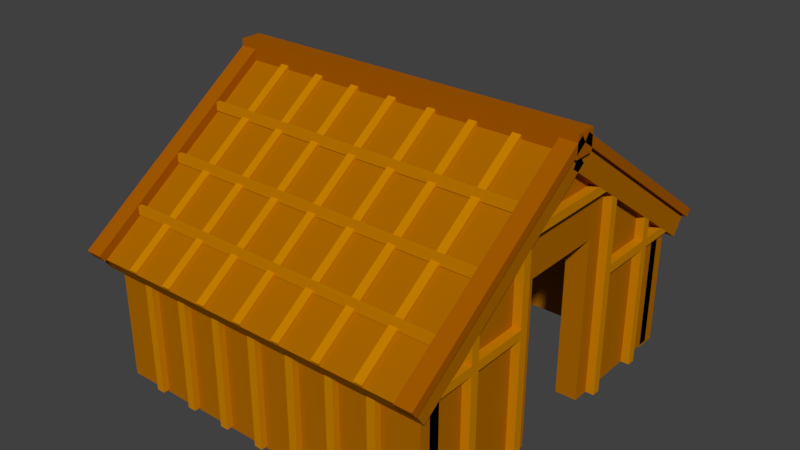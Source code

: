 # Source: GreekTent_2_.blend  (saved by Blender 2.79.0; exported with 4.5.12 LTS)
import bpy
from mathutils import Matrix  # noqa: F401  (used for matrix-valued properties, if any)

bpy.ops.wm.read_factory_settings(use_empty=True)
scene = bpy.context.scene
scene.name = 'Scene'

# ---- collections
col_collection_1 = bpy.data.collections.new('Collection 1'); scene.collection.children.link(col_collection_1)

# ---- materials (node trees are filled in below, after node groups)
mat_rods = bpy.data.materials.new('Rods')
mat_rods.alpha_threshold = 0.0
mat_rods.use_transparent_shadow = False
mat_rods.diffuse_color = (0.5815, 0.2192, 0.0, 1.0)
mat_rods.roughness = 0.5
mat_logs = bpy.data.materials.new('Logs')
mat_logs.alpha_threshold = 0.0
mat_logs.use_transparent_shadow = False
mat_logs.diffuse_color = (0.375, 0.1, 0.0, 1.0)
mat_logs.roughness = 0.5
mat_plank = bpy.data.materials.new('Plank')
mat_plank.alpha_threshold = 0.0
mat_plank.use_transparent_shadow = False
mat_plank.diffuse_color = (0.4109, 0.1359, 0.0, 1.0)
mat_plank.roughness = 0.5

# ---- material node trees

# ---- world
world_world = bpy.data.worlds.new('World'); scene.world = world_world
world_world.color = (0.05088, 0.05088, 0.05088)
world_world.use_sun_shadow = False
world_world.sun_shadow_jitter_overblur = 0.0
world_world.cycles.sampling_method = 'MANUAL'

# ---- meshes
me_cube = bpy.data.meshes.new('Cube')
me_cube.from_pydata([(-0.8367, 0.2007, -1.145), (-0.8367, 0.2007, 0.8547), (-0.8367, 2.201, -1.145), (-0.8367, 2.201, 0.8547), (1.163, 0.2007, -1.145), (1.163, 0.2007, 0.8547), (1.163, 2.201, -1.145), (1.163, 2.201, 0.8547), (16.16, -4.681, 0.6279), (-15.84, -4.681, 0.6279), (16.16, -4.281, 0.6279), (-15.84, -4.281, 0.6279), (16.16, -4.681, 0.6946), (-15.84, -4.681, 0.6946), (16.16, -4.281, 0.6946), (-15.84, -4.281, 0.6946), (16.16, -13.91, 0.08925), (-15.84, -13.91, 0.08924), (16.16, -13.51, 0.08925), (-15.84, -13.51, 0.08924), (16.16, -13.91, 0.1559), (-15.84, -13.91, 0.1559), (16.16, -13.51, 0.1559), (-15.84, -13.51, 0.1559), (-15.84, 10.74, 0.4556), (16.16, 10.74, 0.4556), (-15.84, 11.14, 0.4556), (16.16, 11.14, 0.4556), (-15.84, 10.74, 0.389), (16.16, 10.74, 0.389), (-15.84, 11.14, 0.389), (16.16, 11.14, 0.389), (-15.84, 15.41, 0.1829), (16.16, 15.41, 0.1829), (-15.84, 15.81, 0.1829), (16.16, 15.81, 0.1829), (-15.84, 15.41, 0.1163), (16.16, 15.41, 0.1163), (-15.84, 15.81, 0.1163), (16.16, 15.81, 0.1163), (-15.84, 6.178, 0.7216), (16.16, 6.178, 0.7216), (-15.84, 6.578, 0.7216), (16.16, 6.578, 0.7216), (-15.84, 6.178, 0.6549), (16.16, 6.178, 0.6549), (-15.84, 6.578, 0.6549), (16.16, 6.578, 0.6549), (-8.237, 0.4989, 0.9089), (-8.237, -17.52, -0.1426), (-8.237, 0.2695, 0.9362), (-8.237, -17.75, -0.1153), (-7.437, 0.4989, 0.9089), (-7.437, -17.52, -0.1426), (-7.437, 0.2695, 0.9362), (-7.437, -17.75, -0.1153), (-0.2367, 0.4989, 0.9089), (-0.2367, -17.52, -0.1426), (-0.2367, 0.2695, 0.9362), (-0.2367, -17.75, -0.1153), (0.5633, 0.4989, 0.9089), (0.5633, -17.52, -0.1426), (0.5633, 0.2695, 0.9362), (0.5633, -17.75, -0.1153), (7.763, 0.4989, 0.9089), (7.763, -17.52, -0.1426), (7.763, 0.2695, 0.9362), (7.763, -17.75, -0.1153), (8.563, 0.4989, 0.9089), (8.563, -17.52, -0.1426), (8.563, 0.2695, 0.9362), (8.563, -17.75, -0.1153), (-4.237, 0.4989, 0.9089), (-4.237, -17.52, -0.1426), (-4.237, 0.2695, 0.9362), (-4.237, -17.75, -0.1153), (-3.437, 0.4989, 0.9089), (-3.437, -17.52, -0.1426), (-3.437, 0.2695, 0.9362), (-3.437, -17.75, -0.1153), (3.763, 0.4989, 0.9089), (3.763, -17.52, -0.1426), (3.763, 0.2695, 0.9362), (3.763, -17.75, -0.1153), (4.563, 0.4989, 0.9089), (4.563, -17.52, -0.1426), (4.563, 0.2695, 0.9362), (4.563, -17.75, -0.1153), (-12.24, 0.4989, 0.9089), (-12.24, -17.52, -0.1426), (-12.24, 0.2695, 0.9362), (-12.24, -17.75, -0.1153), (-11.44, 0.4989, 0.9089), (-11.44, -17.52, -0.1426), (-11.44, 0.2695, 0.9362), (-11.44, -17.75, -0.1153), (11.76, 0.4989, 0.9089), (11.76, -17.52, -0.1426), (11.76, 0.2695, 0.9362), (11.76, -17.75, -0.1153), (12.56, 0.4989, 0.9089), (12.56, -17.52, -0.1426), (12.56, 0.2695, 0.9362), (12.56, -17.75, -0.1153), (11.76, 2.099, 0.9089), (11.76, -15.92, -0.1426), (11.76, 1.869, 0.9362), (11.76, -16.15, -0.1153), (12.56, 2.099, 0.9089), (12.56, -15.92, -0.1426), (12.56, 1.869, 0.9362), (12.56, -16.15, -0.1153), (-12.24, 2.099, 0.9089), (-12.24, -15.92, -0.1426), (-12.24, 1.869, 0.9362), (-12.24, -16.15, -0.1153), (-11.44, 2.099, 0.9089), (-11.44, -15.92, -0.1426), (-11.44, 1.869, 0.9362), (-11.44, -16.15, -0.1153), (3.763, 2.099, 0.9089), (3.763, -15.92, -0.1426), (3.763, 1.869, 0.9362), (3.763, -16.15, -0.1153), (4.563, 2.099, 0.9089), (4.563, -15.92, -0.1426), (4.563, 1.869, 0.9362), (4.563, -16.15, -0.1153), (-4.237, 2.099, 0.9089), (-4.237, -15.92, -0.1426), (-4.237, 1.869, 0.9362), (-4.237, -16.15, -0.1153), (-3.437, 2.099, 0.9089), (-3.437, -15.92, -0.1426), (-3.437, 1.869, 0.9362), (-3.437, -16.15, -0.1153), (7.763, 2.099, 0.9089), (7.763, -15.92, -0.1426), (7.763, 1.869, 0.9362), (7.763, -16.15, -0.1153), (8.563, 2.099, 0.9089), (8.563, -15.92, -0.1426), (8.563, 1.869, 0.9362), (8.563, -16.15, -0.1153), (-0.2367, 2.099, 0.9089), (-0.2367, -15.92, -0.1426), (-0.2367, 1.869, 0.9362), (-0.2367, -16.15, -0.1153), (0.5633, 2.099, 0.9089), (0.5633, -15.92, -0.1426), (0.5633, 1.869, 0.9362), (0.5633, -16.15, -0.1153), (-8.237, 2.099, 0.9089), (-8.237, -15.92, -0.1426), (-8.237, 1.869, 0.9362), (-8.237, -16.15, -0.1153), (-7.437, 2.099, 0.9089), (-7.437, -15.92, -0.1426), (-7.437, 1.869, 0.9362), (-7.437, -16.15, -0.1153), (11.76, 2.099, 0.9089), (11.76, -15.92, -0.1426), (11.76, 1.869, 0.9362), (11.76, -16.15, -0.1153), (12.56, 2.099, 0.9089), (12.56, -15.92, -0.1426), (12.56, 1.869, 0.9362), (12.56, -16.15, -0.1153), (-12.24, 2.099, 0.9089), (-12.24, -15.92, -0.1426), (-12.24, 1.869, 0.9362), (-12.24, -16.15, -0.1153), (-11.44, 2.099, 0.9089), (-11.44, -15.92, -0.1426), (-11.44, 1.869, 0.9362), (-11.44, -16.15, -0.1153), (3.763, 2.099, 0.9089), (3.763, -15.92, -0.1426), (3.763, 1.869, 0.9362), (3.763, -16.15, -0.1153), (4.563, 2.099, 0.9089), (4.563, -15.92, -0.1426), (4.563, 1.869, 0.9362), (4.563, -16.15, -0.1153), (-4.237, 2.099, 0.9089), (-4.237, -15.92, -0.1426), (-4.237, 1.869, 0.9362), (-4.237, -16.15, -0.1153), (-3.437, 2.099, 0.9089), (-3.437, -15.92, -0.1426), (-3.437, 1.869, 0.9362), (-3.437, -16.15, -0.1153), (7.763, 2.099, 0.9089), (7.763, -15.92, -0.1426), (7.763, 1.869, 0.9362), (7.763, -16.15, -0.1153), (8.563, 2.099, 0.9089), (8.563, -15.92, -0.1426), (8.563, 1.869, 0.9362), (8.563, -16.15, -0.1153), (-0.2367, 2.099, 0.9089), (-0.2367, -15.92, -0.1426), (-0.2367, 1.869, 0.9362), (-0.2367, -16.15, -0.1153), (0.5633, 2.099, 0.9089), (0.5633, -15.92, -0.1426), (0.5633, 1.869, 0.9362), (0.5633, -16.15, -0.1153), (-8.237, 2.099, 0.9089), (-8.237, -15.92, -0.1426), (-8.237, 1.869, 0.9362), (-8.237, -16.15, -0.1153), (-7.437, 2.099, 0.9089), (-7.437, -15.92, -0.1426), (-7.437, 1.869, 0.9362), (-7.437, -16.15, -0.1153), (15.76, 1.214, 0.9619), (15.76, -17.79, -0.147), (15.76, 0.7547, 1.017), (15.76, -18.25, -0.09237), (17.36, 1.214, 0.9619), (17.36, -17.79, -0.147), (17.36, 0.7547, 1.017), (17.36, -18.25, -0.09237), (-17.04, 1.614, 1.017), (-17.04, 20.62, -0.09237), (-17.04, 1.155, 0.9619), (-17.04, 20.16, -0.147), (-15.44, 1.614, 1.017), (-15.44, 20.62, -0.09237), (-15.44, 1.155, 0.9619), (-15.44, 20.16, -0.147), (-17.04, 1.214, 0.9619), (-17.04, -17.79, -0.147), (-17.04, 0.7547, 1.017), (-17.04, -18.25, -0.09237), (-15.44, 1.214, 0.9619), (-15.44, -17.79, -0.147), (-15.44, 0.7547, 1.017), (-15.44, -18.25, -0.09237), (7.763, 17.98, -1.144), (7.763, 17.98, -0.2108), (7.763, 18.78, -1.144), (7.763, 18.78, -0.2108), (8.563, 17.98, -1.144), (8.563, 17.98, -0.2108), (8.563, 18.78, -1.144), (8.563, 18.78, -0.2108), (3.763, 17.98, -1.144), (3.763, 17.98, -0.2108), (3.763, 18.78, -1.144), (3.763, 18.78, -0.2108), (4.563, 17.98, -1.144), (4.563, 17.98, -0.2108), (4.563, 18.78, -1.144), (4.563, 18.78, -0.2108), (-0.2367, 17.98, -1.144), (-0.2367, 17.98, -0.2108), (-0.2367, 18.78, -1.144), (-0.2367, 18.78, -0.2108), (0.5633, 17.98, -1.144), (0.5633, 17.98, -0.2108), (0.5633, 18.78, -1.144), (0.5633, 18.78, -0.2108), (-4.237, 17.98, -1.144), (-4.237, 17.98, -0.2108), (-4.237, 18.78, -1.144), (-4.237, 18.78, -0.2108), (-3.437, 17.98, -1.144), (-3.437, 17.98, -0.2108), (-3.437, 18.78, -1.144), (-3.437, 18.78, -0.2108), (-8.237, 17.98, -1.144), (-8.237, 17.98, -0.2108), (-8.237, 18.78, -1.144), (-8.237, 18.78, -0.2108), (-7.437, 17.98, -1.144), (-7.437, 17.98, -0.2108), (-7.437, 18.78, -1.144), (-7.437, 18.78, -0.2108), (11.76, 17.98, -1.144), (11.76, 17.98, -0.2108), (11.76, 18.78, -1.144), (11.76, 18.78, -0.2108), (12.56, 17.98, -1.144), (12.56, 17.98, -0.2108), (12.56, 18.78, -1.144), (12.56, 18.78, -0.2108), (-12.24, 17.98, -1.144), (-12.24, 17.98, -0.2108), (-12.24, 18.78, -1.144), (-12.24, 18.78, -0.2108), (-11.44, 17.98, -1.144), (-11.44, 17.98, -0.2108), (-11.44, 18.78, -1.144), (-11.44, 18.78, -0.2108), (-16.64, -5.216, -1.144), (-16.64, -5.216, -0.1774), (-16.64, -4.416, -0.1774), (-16.64, -4.416, -1.144), (-15.84, -4.416, -1.144), (-15.84, -5.216, -1.144), (-15.84, -5.216, -0.1774), (-16.64, -5.216, -0.1108), (-16.64, -4.416, -0.1108), (-15.84, -4.416, -0.1774), (-15.84, -10.42, -0.1774), (-16.64, -10.42, -0.1774), (-16.64, -10.42, -0.1108), (-16.64, -4.416, 0.4274), (-16.64, -5.216, 0.3807), (-16.64, 0.7841, -0.1774), (-16.64, 0.7841, -0.1108), (-15.84, 0.7841, -0.1774), (-15.84, -14.78, -0.1774), (-16.64, -11.22, -0.1774), (-16.64, -11.22, -0.1108), (-15.84, -5.216, -0.1108), (-15.84, -5.216, 0.3807), (-15.84, -4.416, 0.4274), (-15.84, -4.416, -0.1108), (-16.64, 1.584, -0.1108), (-16.64, 1.584, -0.1774), (-15.84, -11.22, -0.1774), (-16.64, -10.42, -1.144), (-15.84, -10.42, -1.144), (-16.64, -11.22, -1.144), (-16.64, -13.64, -0.1108), (-16.64, -14.78, -0.1774), (-16.64, -10.42, 0.07731), (-16.64, -11.22, 0.03063), (-15.84, -10.42, -0.1108), (-16.64, 0.7841, -1.144), (-16.64, 1.584, -1.144), (-16.64, 1.584, 0.7308), (-16.64, 0.7841, 0.7308), (-16.64, 1.184, 0.7542), (-16.64, 6.784, -0.1774), (-16.64, 6.784, -0.1108), (-15.84, 0.7841, -1.144), (-15.84, 0.7841, -0.1108), (-15.84, 1.584, -0.1774), (-15.84, -11.22, -1.144), (-15.84, -13.64, -0.1108), (-15.84, -11.22, -0.1108), (-15.84, -11.22, 0.03063), (-15.84, -10.42, 0.07731), (-15.84, 1.584, -1.144), (-15.84, 1.584, 0.7308), (-15.84, 1.584, -0.1108), (-15.84, 0.7841, 0.7308), (-15.84, 1.184, 0.7542), (-16.64, 7.584, -0.1774), (-16.64, 7.584, -0.1108), (-16.1, 6.784, -0.1774), (-16.1, 6.784, -0.1108), (-15.84, 17.15, -0.1774), (-15.84, 6.784, -0.1774), (-15.84, 7.584, -0.1774), (-15.84, 17.15, -0.1774), (-15.84, 16.01, -0.1108), (-16.64, 12.78, -0.1774), (-16.64, 12.78, -0.1108), (-16.64, 6.784, -1.144), (-16.64, 7.584, -1.144), (-16.64, 7.584, 0.3807), (-16.64, 6.784, 0.4274), (-15.84, 6.784, -1.144), (-15.84, 6.784, -0.1108), (-15.84, 6.784, 0.4274), (-15.84, 7.584, -1.144), (-16.14, 7.584, -0.1774), (-16.41, 12.78, -0.1774), (-15.84, 12.78, -0.1774), (-15.84, 13.58, -0.1774), (-16.45, 13.58, -0.1774), (-16.63, 17.15, -0.1774), (-15.84, 16.01, -0.1108), (-15.84, 7.584, -0.1108), (-16.64, 13.58, -0.1774), (-16.64, 13.58, -0.1108), (-16.14, 7.584, -0.1108), (-16.41, 12.78, -0.1108), (-15.84, 7.584, 0.3807), (-15.84, 12.78, -1.144), (-16.64, 12.78, -1.144), (-15.84, 13.58, -1.144), (-16.64, 13.58, -1.144), (-16.64, 17.15, -0.1774), (-16.58, 16.01, -0.1108), (-16.45, 13.58, -0.1108), (-15.84, 13.58, -0.1108), (-15.84, 12.78, -0.1108), (-16.64, 16.01, -0.1108), (-16.64, 13.58, 0.03063), (-16.64, 12.78, 0.07731), (-15.84, 12.78, 0.07731), (-15.84, 13.58, 0.03063), (7.763, -16.42, -1.144), (7.763, -16.42, -0.2108), (7.763, -15.62, -1.144), (7.763, -15.62, -0.2108), (8.563, -16.42, -1.144), (8.563, -16.42, -0.2108), (8.563, -15.62, -1.144), (8.563, -15.62, -0.2108), (3.763, -16.42, -1.144), (3.763, -16.42, -0.2108), (3.763, -15.62, -1.144), (3.763, -15.62, -0.2108), (4.563, -16.42, -1.144), (4.563, -16.42, -0.2108), (4.563, -15.62, -1.144), (4.563, -15.62, -0.2108), (-0.2367, -16.42, -1.144), (-0.2367, -16.42, -0.2108), (-0.2367, -15.62, -1.144), (-0.2367, -15.62, -0.2108), (0.5633, -16.42, -1.144), (0.5633, -16.42, -0.2108), (0.5633, -15.62, -1.144), (0.5633, -15.62, -0.2108), (-4.237, -16.42, -1.144), (-4.237, -16.42, -0.2108), (-4.237, -15.62, -1.144), (-4.237, -15.62, -0.2108), (-3.437, -16.42, -1.144), (-3.437, -16.42, -0.2108), (-3.437, -15.62, -1.144), (-3.437, -15.62, -0.2108), (-8.237, -16.42, -1.144), (-8.237, -16.42, -0.2108), (-8.237, -15.62, -1.144), (-8.237, -15.62, -0.2108), (-7.437, -16.42, -1.144), (-7.437, -16.42, -0.2108), (-7.437, -15.62, -1.144), (-7.437, -15.62, -0.2108), (11.76, -16.42, -1.144), (11.76, -16.42, -0.2108), (11.76, -15.62, -1.144), (11.76, -15.62, -0.2108), (12.56, -16.42, -1.144), (12.56, -16.42, -0.2108), (12.56, -15.62, -1.144), (12.56, -15.62, -0.2108), (-12.24, -16.42, -1.144), (-12.24, -16.42, -0.2108), (-12.24, -15.62, -1.144), (-12.24, -15.62, -0.2108), (-11.44, -16.42, -1.144), (-11.44, -16.42, -0.2108), (-11.44, -15.62, -1.144), (-11.44, -15.62, -0.2108), (16.16, 12.78, -1.144), (16.16, 12.78, -0.1774), (16.16, 13.58, -0.1774), (16.16, 13.58, -1.144), (16.96, 13.58, -1.144), (16.96, 12.78, -1.144), (16.16, 12.78, 0.07731), (16.16, 12.78, -0.1108), (16.96, 12.78, -0.1108), (16.96, 12.78, -0.1774), (16.96, 12.78, 0.07731), (16.16, 17.15, -0.1774), (16.96, 13.58, 0.03063), (16.96, 13.58, -0.1774), (16.96, 13.58, -0.1108), (16.16, 13.58, -0.1108), (16.16, 13.58, 0.03063), (16.16, 7.584, -0.1108), (16.96, 7.584, -0.1108), (16.96, 7.584, -0.1774), (16.16, 7.384, -0.1774), (16.96, 17.15, -0.1774), (16.96, 16.01, -0.1108), (16.16, 16.01, -0.1108), (16.16, 7.384, -0.1108), (16.96, 7.584, 0.3807), (16.96, 7.584, -1.144), (16.16, 7.584, -1.144), (16.16, 7.584, -0.1774), (16.16, 7.584, 0.3807), (16.16, 7.384, -0.1108), (16.96, 6.784, 0.4274), (16.16, 6.784, 0.4274), (16.96, 6.784, -1.144), (16.16, 6.784, -1.144), (16.16, 7.384, -0.1774), (16.16, -13.64, -0.1108), (16.16, -5.016, -0.1108), (16.16, -5.016, -0.1774), (16.16, -14.78, -0.1774), (16.96, -13.64, -0.1108), (16.96, -11.22, -0.1108), (16.16, -11.22, -0.1108), (16.16, -10.42, -0.1108), (16.96, -10.42, -0.1108), (16.96, -5.216, -0.1108), (16.16, -5.216, -0.1108), (16.16, -5.016, -0.1108), (16.16, -5.016, -0.1774), (16.16, -5.216, -0.1774), (16.96, -5.216, -0.1774), (16.96, -10.42, -0.1774), (16.16, -10.42, -0.1774), (16.16, -11.22, -0.1774), (16.96, -11.22, -0.1774), (16.96, -14.78, -0.1774), (16.16, -11.22, 0.03063), (16.16, -11.22, -1.144), (16.96, -11.22, -1.144), (16.96, -11.22, 0.03063), (16.16, -10.42, 0.07731), (16.96, -10.42, 0.07731), (16.96, -10.42, -1.144), (16.16, -10.42, -1.144), (16.16, -5.216, 0.3807), (16.16, -5.216, -1.144), (16.96, -5.216, -1.144), (16.96, -5.216, 0.3807), (16.16, -4.416, 0.4274), (16.16, -4.416, -1.144), (16.96, -4.416, -1.144), (16.96, -4.416, 0.4274), (16.16, -2.214, 0.5559), (16.16, 4.582, 0.5559), (16.16, 5.725, 0.4892), (16.16, -3.356, 0.4892), (16.96, -2.214, 0.5559), (16.96, 4.582, 0.5559), (16.96, 5.725, 0.4892), (16.96, -3.356, 0.4892), (16.16, -13.82, -1.161), (16.16, -15.82, -1.161), (-15.84, -15.82, -1.161), (-13.84, -13.82, -1.161), (-13.84, -13.82, -0.1608), (16.16, -13.82, -0.1608), (16.16, -15.82, -0.1608), (5.862, -15.82, -0.1608), (5.862, -15.82, -0.2378), (-15.84, -15.82, -0.2378), (-13.84, 16.18, -0.1608), (-13.84, 16.18, -1.161), (-13.84, -14.5, -0.1608), (5.862, -14.5, -0.1608), (16.16, 16.18, -1.161), (16.16, 16.18, -0.1608), (-13.84, 16.86, -0.1608), (-13.84, 1.184, 0.7542), (16.16, 18.18, -1.161), (-15.84, 18.18, -1.161), (16.16, 18.18, -0.1608), (5.862, 18.18, -0.1608), (5.862, 16.86, -0.1608), (-15.84, 1.184, 0.7542), (-15.84, 18.18, -0.2378), (5.862, 18.18, -0.2378), (14.16, -14.82, -1.144), (14.16, -14.82, -0.1794), (14.16, 1.184, 0.7542), (14.16, 17.18, -0.1794), (14.16, 17.18, -1.144), (14.16, 5.184, -1.144), (14.16, 5.184, 0.1374), (14.16, -2.816, 0.1374), (14.16, -2.816, -1.144), (16.16, -2.816, -1.144), (16.16, -14.82, -1.144), (16.16, -14.82, -0.1794), (16.16, 1.184, 0.7542), (16.16, 17.18, -0.1794), (16.16, 17.18, -1.144), (16.16, 5.184, -1.144), (16.16, -2.816, 0.1374), (16.16, 5.184, 0.1374), (16.96, -16.45, -0.275), (16.96, -17.6, -0.1385), (-16.64, -17.6, -0.1385), (-16.64, -16.45, -0.275), (16.96, 1.895, 0.7956), (16.96, 0.7476, 0.9322), (-16.64, 0.7476, 0.9322), (-16.64, 1.895, 0.7956), (11.76, 2.099, 0.9362), (11.76, 20.12, -0.1153), (11.76, 1.869, 0.9089), (11.76, 19.89, -0.1426), (12.56, 2.099, 0.9362), (12.56, 20.12, -0.1153), (12.56, 1.869, 0.9089), (12.56, 19.89, -0.1426), (-8.237, 2.099, 0.9362), (-8.237, 20.12, -0.1153), (-8.237, 1.869, 0.9089), (-8.237, 19.89, -0.1426), (-7.437, 2.099, 0.9362), (-7.437, 20.12, -0.1153), (-7.437, 1.869, 0.9089), (-7.437, 19.89, -0.1426), (-0.2367, 2.099, 0.9362), (-0.2367, 20.12, -0.1153), (-0.2367, 1.869, 0.9089), (-0.2367, 19.89, -0.1426), (0.5633, 2.099, 0.9362), (0.5633, 20.12, -0.1153), (0.5633, 1.869, 0.9089), (0.5633, 19.89, -0.1426), (7.763, 2.099, 0.9362), (7.763, 20.12, -0.1153), (7.763, 1.869, 0.9089), (7.763, 19.89, -0.1426), (8.563, 2.099, 0.9362), (8.563, 20.12, -0.1153), (8.563, 1.869, 0.9089), (8.563, 19.89, -0.1426), (-4.237, 2.099, 0.9362), (-4.237, 20.12, -0.1153), (-4.237, 1.869, 0.9089), (-4.237, 19.89, -0.1426), (-3.437, 2.099, 0.9362), (-3.437, 20.12, -0.1153), (-3.437, 1.869, 0.9089), (-3.437, 19.89, -0.1426), (3.763, 2.099, 0.9362), (3.763, 20.12, -0.1153), (3.763, 1.869, 0.9089), (3.763, 19.89, -0.1426), (4.563, 2.099, 0.9362), (4.563, 20.12, -0.1153), (4.563, 1.869, 0.9089), (4.563, 19.89, -0.1426), (-12.24, 2.099, 0.9362), (-12.24, 20.12, -0.1153), (-12.24, 1.869, 0.9089), (-12.24, 19.89, -0.1426), (-11.44, 2.099, 0.9362), (-11.44, 20.12, -0.1153), (-11.44, 1.869, 0.9089), (-11.44, 19.89, -0.1426), (16.96, 19.97, -0.1385), (16.96, 18.82, -0.275), (-16.64, 18.82, -0.275), (-16.64, 19.97, -0.1385), (16.96, 1.621, 0.9322), (16.96, 0.4735, 0.7956), (-16.64, 0.4735, 0.7956), (-16.64, 1.621, 0.9322), (-17.04, 0.1841, 0.8726), (-17.04, 0.1841, 1.039), (-17.04, 2.184, 0.8726), (-17.04, 2.184, 1.039), (17.36, 0.1841, 0.8726), (17.36, 0.1841, 1.039), (17.36, 2.184, 0.8726), (17.36, 2.184, 1.039), (15.76, 1.614, 1.017), (15.76, 20.62, -0.09237), (15.76, 1.155, 0.9619), (15.76, 20.16, -0.147), (17.36, 1.614, 1.017), (17.36, 20.62, -0.09237), (17.36, 1.155, 0.9619), (17.36, 20.16, -0.147), (16.16, -9.354, 0.3552), (-15.84, -9.354, 0.3552), (16.16, -8.954, 0.3552), (-15.84, -8.954, 0.3552), (16.16, -9.354, 0.4219), (-15.84, -9.354, 0.4219), (16.16, -8.954, 0.4219), (-15.84, -8.954, 0.4219)], [], [(0, 1, 3, 2), (2, 3, 7, 6), (6, 7, 5, 4), (4, 5, 1, 0), (2, 6, 4, 0), (7, 3, 1, 5), (8, 9, 11, 10), (10, 11, 15, 14), (14, 15, 13, 12), (12, 13, 9, 8), (10, 14, 12, 8), (15, 11, 9, 13), (16, 17, 19, 18), (18, 19, 23, 22), (22, 23, 21, 20), (20, 21, 17, 16), (18, 22, 20, 16), (23, 19, 17, 21), (24, 25, 27, 26), (26, 27, 31, 30), (30, 31, 29, 28), (28, 29, 25, 24), (26, 30, 28, 24), (31, 27, 25, 29), (32, 33, 35, 34), (34, 35, 39, 38), (38, 39, 37, 36), (36, 37, 33, 32), (34, 38, 36, 32), (39, 35, 33, 37), (40, 41, 43, 42), (42, 43, 47, 46), (46, 47, 45, 44), (44, 45, 41, 40), (42, 46, 44, 40), (47, 43, 41, 45), (48, 49, 51, 50), (50, 51, 55, 54), (54, 55, 53, 52), (52, 53, 49, 48), (50, 54, 52, 48), (55, 51, 49, 53), (56, 57, 59, 58), (58, 59, 63, 62), (62, 63, 61, 60), (60, 61, 57, 56), (58, 62, 60, 56), (63, 59, 57, 61), (64, 65, 67, 66), (66, 67, 71, 70), (70, 71, 69, 68), (68, 69, 65, 64), (66, 70, 68, 64), (71, 67, 65, 69), (72, 73, 75, 74), (74, 75, 79, 78), (78, 79, 77, 76), (76, 77, 73, 72), (74, 78, 76, 72), (79, 75, 73, 77), (80, 81, 83, 82), (82, 83, 87, 86), (86, 87, 85, 84), (84, 85, 81, 80), (82, 86, 84, 80), (87, 83, 81, 85), (88, 89, 91, 90), (90, 91, 95, 94), (94, 95, 93, 92), (92, 93, 89, 88), (90, 94, 92, 88), (95, 91, 89, 93), (96, 97, 99, 98), (98, 99, 103, 102), (102, 103, 101, 100), (100, 101, 97, 96), (98, 102, 100, 96), (103, 99, 97, 101), (104, 105, 107, 106), (106, 107, 111, 110), (110, 111, 109, 108), (108, 109, 105, 104), (106, 110, 108, 104), (111, 107, 105, 109), (112, 113, 115, 114), (114, 115, 119, 118), (118, 119, 117, 116), (116, 117, 113, 112), (114, 118, 116, 112), (119, 115, 113, 117), (120, 121, 123, 122), (122, 123, 127, 126), (126, 127, 125, 124), (124, 125, 121, 120), (122, 126, 124, 120), (127, 123, 121, 125), (128, 129, 131, 130), (130, 131, 135, 134), (134, 135, 133, 132), (132, 133, 129, 128), (130, 134, 132, 128), (135, 131, 129, 133), (136, 137, 139, 138), (138, 139, 143, 142), (142, 143, 141, 140), (140, 141, 137, 136), (138, 142, 140, 136), (143, 139, 137, 141), (144, 145, 147, 146), (146, 147, 151, 150), (150, 151, 149, 148), (148, 149, 145, 144), (146, 150, 148, 144), (151, 147, 145, 149), (152, 153, 155, 154), (154, 155, 159, 158), (158, 159, 157, 156), (156, 157, 153, 152), (154, 158, 156, 152), (159, 155, 153, 157), (160, 161, 163, 162), (162, 163, 167, 166), (166, 167, 165, 164), (164, 165, 161, 160), (162, 166, 164, 160), (167, 163, 161, 165), (168, 169, 171, 170), (170, 171, 175, 174), (174, 175, 173, 172), (172, 173, 169, 168), (170, 174, 172, 168), (175, 171, 169, 173), (176, 177, 179, 178), (178, 179, 183, 182), (182, 183, 181, 180), (180, 181, 177, 176), (178, 182, 180, 176), (183, 179, 177, 181), (184, 185, 187, 186), (186, 187, 191, 190), (190, 191, 189, 188), (188, 189, 185, 184), (186, 190, 188, 184), (191, 187, 185, 189), (192, 193, 195, 194), (194, 195, 199, 198), (198, 199, 197, 196), (196, 197, 193, 192), (194, 198, 196, 192), (199, 195, 193, 197), (200, 201, 203, 202), (202, 203, 207, 206), (206, 207, 205, 204), (204, 205, 201, 200), (202, 206, 204, 200), (207, 203, 201, 205), (208, 209, 211, 210), (210, 211, 215, 214), (214, 215, 213, 212), (212, 213, 209, 208), (210, 214, 212, 208), (215, 211, 209, 213), (216, 217, 219, 218), (218, 219, 223, 222), (222, 223, 221, 220), (220, 221, 217, 216), (218, 222, 220, 216), (223, 219, 217, 221), (224, 225, 227, 226), (226, 227, 231, 230), (230, 231, 229, 228), (228, 229, 225, 224), (226, 230, 228, 224), (231, 227, 225, 229), (232, 233, 235, 234), (234, 235, 239, 238), (238, 239, 237, 236), (236, 237, 233, 232), (234, 238, 236, 232), (239, 235, 233, 237), (240, 241, 243, 242), (242, 243, 247, 246), (246, 247, 245, 244), (244, 245, 241, 240), (242, 246, 244, 240), (247, 243, 241, 245), (248, 249, 251, 250), (250, 251, 255, 254), (254, 255, 253, 252), (252, 253, 249, 248), (250, 254, 252, 248), (255, 251, 249, 253), (256, 257, 259, 258), (258, 259, 263, 262), (262, 263, 261, 260), (260, 261, 257, 256), (258, 262, 260, 256), (263, 259, 257, 261), (264, 265, 267, 266), (266, 267, 271, 270), (270, 271, 269, 268), (268, 269, 265, 264), (266, 270, 268, 264), (271, 267, 265, 269), (272, 273, 275, 274), (274, 275, 279, 278), (278, 279, 277, 276), (276, 277, 273, 272), (274, 278, 276, 272), (279, 275, 273, 277), (280, 281, 283, 282), (282, 283, 287, 286), (286, 287, 285, 284), (284, 285, 281, 280), (282, 286, 284, 280), (287, 283, 281, 285), (288, 289, 291, 290), (290, 291, 295, 294), (294, 295, 293, 292), (292, 293, 289, 288), (290, 294, 292, 288), (295, 291, 289, 293), (296, 297, 298, 299), (299, 300, 301, 296), (301, 302, 297, 296), (297, 303, 304, 298), (299, 298, 305, 300), (300, 305, 302, 301), (323, 306, 307, 297, 302, 305, 298, 311, 313, 341, 357, 358, 359, 356, 314, 328, 315), (297, 307, 308, 303), (309, 304, 303, 310), (311, 298, 304, 312), (315, 316, 308, 307), (310, 318, 319, 309), (319, 320, 304, 309), (310, 303, 317, 318), (311, 312, 321, 322), (324, 307, 306, 325), (326, 315, 307, 324), (327, 316, 315, 328), (329, 308, 316, 330), (318, 317, 320, 319), (332, 311, 322, 333), (334, 321, 312, 335, 336), (337, 322, 321, 338), (339, 313, 311, 332), (325, 306, 323, 342), (324, 325, 342, 326), (342, 323, 315, 326), (343, 327, 328, 314), (345, 346, 329, 330), (346, 331, 308, 329), (330, 316, 344, 345), (333, 347, 339, 332), (333, 322, 341, 347), (348, 349, 321, 334), (335, 312, 340, 350), (336, 335, 350, 351), (352, 337, 338, 353), (341, 322, 337, 354), (349, 355, 338, 321), (347, 341, 313, 339), (360, 343, 314, 356), (320, 317, 303, 308, 331, 344, 316, 327, 343, 360, 377, 378, 368, 349, 340, 312, 304), (345, 344, 331, 346), (351, 350, 340, 349, 348), (361, 352, 353, 362), (363, 337, 352, 364), (365, 353, 338, 366), (341, 354, 357), (367, 357, 354, 337, 363), (355, 349, 368), (366, 338, 355, 368, 369), (370, 358, 357, 367), (359, 358, 371, 372, 373, 374, 375, 376), (379, 361, 362, 380), (352, 361, 372, 371), (381, 382, 362, 353), (364, 370, 367, 363), (364, 352, 371, 358, 370), (383, 378, 381, 353, 365), (369, 368, 378, 383), (384, 373, 372, 361, 385), (386, 374, 373, 384), (387, 379, 375, 374, 386), (376, 375, 379, 388), (389, 390, 391, 392, 382, 381, 378, 377), (388, 379, 380, 393), (385, 361, 379, 387), (394, 380, 362, 395), (395, 362, 382, 392, 396), (387, 386, 384, 385), (393, 380, 390, 389), (397, 391, 390, 380, 394), (396, 392, 391, 397), (336, 351, 348, 334), (365, 366, 369, 383), (394, 395, 396, 397), (376, 388, 393, 389, 377, 360, 356, 359), (398, 399, 401, 400), (400, 401, 405, 404), (404, 405, 403, 402), (402, 403, 399, 398), (400, 404, 402, 398), (405, 401, 399, 403), (406, 407, 409, 408), (408, 409, 413, 412), (412, 413, 411, 410), (410, 411, 407, 406), (408, 412, 410, 406), (413, 409, 407, 411), (414, 415, 417, 416), (416, 417, 421, 420), (420, 421, 419, 418), (418, 419, 415, 414), (416, 420, 418, 414), (421, 417, 415, 419), (422, 423, 425, 424), (424, 425, 429, 428), (428, 429, 427, 426), (426, 427, 423, 422), (424, 428, 426, 422), (429, 425, 423, 427), (430, 431, 433, 432), (432, 433, 437, 436), (436, 437, 435, 434), (434, 435, 431, 430), (432, 436, 434, 430), (437, 433, 431, 435), (438, 439, 441, 440), (440, 441, 445, 444), (444, 445, 443, 442), (442, 443, 439, 438), (440, 444, 442, 438), (445, 441, 439, 443), (446, 447, 449, 448), (448, 449, 453, 452), (452, 453, 451, 450), (450, 451, 447, 446), (448, 452, 450, 446), (453, 449, 447, 451), (454, 455, 456, 457), (457, 458, 459, 454), (460, 461, 462, 463, 455, 454, 459, 464), (455, 465, 456), (466, 458, 457, 456, 467, 468, 469, 470), (464, 459, 458, 466), (464, 466, 470, 460), (470, 469, 461, 460), (471, 462, 461), (462, 472, 473, 463), (455, 463, 473), (474, 465, 455), (465, 475, 456), (456, 475, 467), (476, 468, 467, 475), (469, 468, 476), (461, 469, 477), (471, 461, 478), (471, 472, 462), (479, 480, 481, 482, 473, 472, 471, 483), (455, 473, 482), (474, 455, 482), (465, 474, 478, 477), (465, 477, 476, 475), (469, 476, 477), (461, 477, 478), (478, 484, 471), (485, 479, 483, 486), (485, 487, 480, 479), (481, 480, 487, 488), (483, 471, 484, 489, 482, 481, 488, 486), (482, 489, 474), (484, 478, 474, 489), (486, 488, 487, 485), (490, 491, 492, 493), (494, 495, 496, 497, 498, 499, 500, 501, 491, 490), (502, 492, 491, 501), (493, 492, 502, 503, 504, 505, 506, 507, 508, 509), (509, 508, 495, 494), (510, 496, 495, 508, 507, 511, 512, 513), (514, 497, 496, 510), (515, 516, 517, 506, 505, 498, 497, 514), (499, 498, 505, 504), (518, 500, 499, 504, 503, 519, 520, 521), (522, 523, 519, 503, 502, 501, 500, 518), (511, 507, 506, 517), (517, 516, 512, 511), (513, 512, 516, 515), (523, 524, 520, 519), (521, 520, 524, 525), (525, 524, 523, 522), (509, 494, 490, 493), (513, 515, 514, 510), (521, 525, 522, 518), (526, 527, 528, 529), (530, 531, 527, 526), (532, 528, 527, 531), (529, 528, 532, 533), (533, 532, 531, 530), (526, 529, 533, 530), (537, 534, 535, 536, 553, 552, 548, 545), (538, 539, 534, 537), (534, 539, 540, 535), (535, 540, 541, 542, 543, 536), (544, 538, 537, 545), (539, 538, 546, 547, 541, 540), (545, 548, 549, 544), (546, 538, 544, 550, 551), (557, 558, 553, 536, 543), (552, 554, 549, 548), (554, 555, 556, 550, 544, 549), (554, 552, 553, 558, 559, 555), (556, 555, 559), (559, 558, 557, 551, 550, 556), (547, 546, 551, 557, 543, 542), (542, 541, 547), (560, 561, 562, 563, 564, 565, 566, 567, 568), (569, 570, 560, 568), (570, 571, 561, 560), (562, 561, 571, 572), (572, 573, 563, 562), (564, 563, 573, 574), (564, 574, 575, 565), (574, 573, 572, 571, 570, 569, 576, 577, 575), (566, 565, 575, 577), (577, 576, 567, 566), (576, 569, 568, 567), (578, 579, 580, 581), (582, 585, 584, 583), (578, 582, 583, 579), (579, 583, 584, 580), (580, 584, 585, 581), (582, 578, 581, 585), (586, 587, 589, 588), (588, 589, 593, 592), (592, 593, 591, 590), (590, 591, 587, 586), (588, 592, 590, 586), (593, 589, 587, 591), (594, 595, 597, 596), (596, 597, 601, 600), (600, 601, 599, 598), (598, 599, 595, 594), (596, 600, 598, 594), (601, 597, 595, 599), (602, 603, 605, 604), (604, 605, 609, 608), (608, 609, 607, 606), (606, 607, 603, 602), (604, 608, 606, 602), (609, 605, 603, 607), (610, 611, 613, 612), (612, 613, 617, 616), (616, 617, 615, 614), (614, 615, 611, 610), (612, 616, 614, 610), (617, 613, 611, 615), (618, 619, 621, 620), (620, 621, 625, 624), (624, 625, 623, 622), (622, 623, 619, 618), (620, 624, 622, 618), (625, 621, 619, 623), (626, 627, 629, 628), (628, 629, 633, 632), (632, 633, 631, 630), (630, 631, 627, 626), (628, 632, 630, 626), (633, 629, 627, 631), (634, 635, 637, 636), (636, 637, 641, 640), (640, 641, 639, 638), (638, 639, 635, 634), (636, 640, 638, 634), (641, 637, 635, 639), (642, 643, 644, 645), (646, 649, 648, 647), (642, 646, 647, 643), (643, 647, 648, 644), (644, 648, 649, 645), (646, 642, 645, 649), (650, 651, 653, 652), (652, 653, 657, 656), (656, 657, 655, 654), (654, 655, 651, 650), (652, 656, 654, 650), (657, 653, 651, 655), (658, 659, 661, 660), (660, 661, 665, 664), (664, 665, 663, 662), (662, 663, 659, 658), (660, 664, 662, 658), (665, 661, 659, 663), (666, 667, 669, 668), (668, 669, 673, 672), (672, 673, 671, 670), (670, 671, 667, 666), (668, 672, 670, 666), (673, 669, 667, 671)])
me_cube.polygons.foreach_set('material_index', [0, 0, 0, 0, 0, 0, 0, 0, 0, 0, 0, 0, 0, 0, 0, 0, 0, 0, 0, 0, 0, 0, 0, 0, 0, 0, 0, 0, 0, 0, 0, 0, 0, 0, 0, 0, 0, 0, 0, 0, 0, 0, 0, 0, 0, 0, 0, 0, 0, 0, 0, 0, 0, 0, 0, 0, 0, 0, 0, 0, 0, 0, 0, 0, 0, 0, 0, 0, 0, 0, 0, 0, 0, 0, 0, 0, 0, 0, 1, 1, 1, 1, 1, 1, 1, 1, 1, 1, 1, 1, 1, 1, 1, 1, 1, 1, 1, 1, 1, 1, 1, 1, 1, 1, 1, 1, 1, 1, 1, 1, 1, 1, 1, 1, 1, 1, 1, 1, 1, 1, 1, 1, 1, 1, 1, 1, 1, 1, 1, 1, 1, 1, 1, 1, 1, 1, 1, 1, 1, 1, 1, 1, 1, 1, 1, 1, 1, 1, 1, 1, 1, 1, 1, 1, 1, 1, 1, 1, 1, 1, 1, 1, 1, 1, 1, 1, 1, 1, 1, 1, 1, 1, 1, 1, 1, 1, 1, 1, 1, 1, 0, 0, 0, 0, 0, 0, 0, 0, 0, 0, 0, 0, 0, 0, 0, 0, 0, 0, 0, 0, 0, 0, 0, 0, 0, 0, 0, 0, 0, 0, 0, 0, 0, 0, 0, 0, 0, 0, 0, 0, 0, 0, 0, 0, 0, 0, 0, 0, 0, 0, 0, 0, 0, 0, 0, 0, 0, 0, 0, 0, 0, 0, 0, 0, 0, 0, 0, 0, 0, 0, 0, 0, 0, 0, 0, 0, 0, 0, 0, 0, 0, 0, 0, 0, 0, 0, 0, 0, 0, 0, 0, 0, 0, 0, 0, 0, 0, 0, 0, 0, 0, 0, 0, 0, 0, 0, 0, 0, 0, 0, 0, 0, 0, 0, 0, 0, 0, 0, 0, 0, 0, 0, 0, 0, 0, 0, 0, 0, 0, 0, 0, 0, 0, 0, 0, 0, 0, 0, 0, 0, 0, 0, 0, 0, 0, 0, 0, 0, 0, 0, 0, 0, 0, 0, 0, 0, 0, 0, 0, 0, 0, 0, 0, 0, 0, 0, 0, 0, 0, 0, 0, 0, 0, 0, 0, 0, 0, 0, 0, 0, 0, 0, 0, 0, 0, 0, 0, 0, 0, 0, 0, 0, 0, 0, 0, 0, 0, 0, 0, 0, 0, 0, 0, 0, 0, 0, 0, 0, 0, 0, 0, 0, 0, 0, 0, 0, 0, 0, 0, 0, 0, 2, 2, 2, 2, 2, 2, 2, 2, 2, 2, 2, 2, 2, 2, 2, 2, 2, 2, 2, 2, 2, 2, 2, 2, 2, 2, 2, 2, 2, 2, 2, 2, 2, 0, 0, 0, 0, 0, 0, 0, 0, 0, 0, 0, 0, 0, 0, 0, 0, 0, 0, 0, 0, 0, 0, 0, 0, 0, 0, 0, 0, 0, 0, 0, 0, 0, 0, 0, 0, 0, 0, 0, 0, 0, 0, 2, 2, 2, 2, 2, 2, 1, 1, 1, 1, 1, 1, 1, 1, 1, 1, 1, 1, 0, 0, 0, 0, 0, 0])
me_cube.materials.append(mat_rods)
me_cube.materials.append(mat_logs)
me_cube.materials.append(mat_plank)
me_cube.use_remesh_preserve_volume = False
me_cube.use_remesh_preserve_attributes = False
me_cube.use_mirror_vertex_groups = False
me_cube.update()

# ---- objects
ob_cube = bpy.data.objects.new('Cube', me_cube)

# ---- transforms, parenting, visibility, modifiers, constraints
ob_cube.location = (-0.02041, -0.148, 1.716)
ob_cube.scale = (0.125, 0.125, 1.5)
ob_cube.lineart.crease_threshold = 0.0

# ---- collection membership
col_collection_1.objects.link(ob_cube)

# ---- scene / render settings (as saved in the file)
scene.frame_start = 1; scene.frame_end = 250; scene.frame_set(1)
scene.render.engine = 'BLENDER_EEVEE_NEXT'
scene.render.resolution_percentage = 50
scene.render.dither_intensity = 0.0
scene.cycles.use_denoising = False
scene.cycles.samples = 128
scene.cycles.sampling_pattern = 'TABULATED_SOBOL'
scene.cycles.use_adaptive_sampling = False
scene.cycles.use_light_tree = False
scene.cycles.blur_glossy = 0.0
scene.cycles.sample_clamp_indirect = 0.0
scene.view_settings.view_transform = 'Standard'
bpy.context.view_layer.update()

# ---- added for rendering (the .blend has no active camera and no usable light): camera, sun
cam_auto = bpy.data.cameras.new('AutoCamera')
cam_auto.lens = 50.0
cam_auto.sensor_width = 36.0
cam_auto.clip_end = 1000.0
ob_auto_camera = bpy.data.objects.new('AutoCamera', cam_auto)
scene.collection.objects.link(ob_auto_camera)
ob_auto_camera.location = (6.73475, -8.0817, 7.0128)
ob_auto_camera.rotation_euler = (1.09748, -7.21219e-08, 0.694738)
scene.camera = ob_auto_camera
light_auto_sun = bpy.data.lights.new('AutoSun', 'SUN')
light_auto_sun.energy = 3.0
light_auto_sun.angle = 0.0523599
ob_auto_sun = bpy.data.objects.new('AutoSun', light_auto_sun)
scene.collection.objects.link(ob_auto_sun)
ob_auto_sun.rotation_euler = (0.872665, 0.174533, 0.523599)
bpy.context.view_layer.update()
